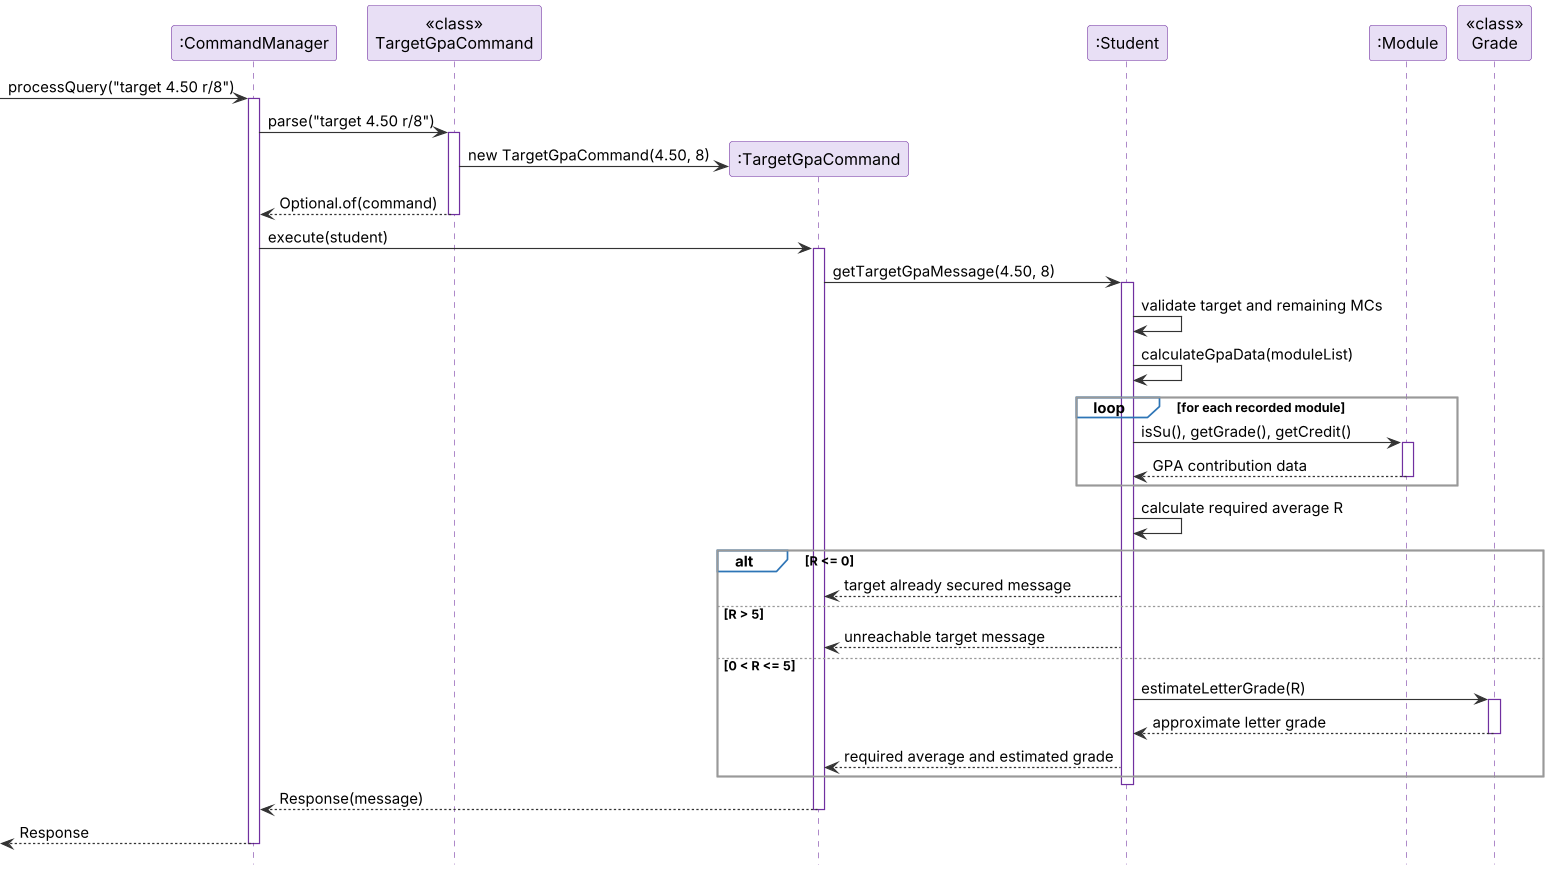

The diagram above was rendered by PlantUML. Its source (embedded in the PNG):
@startuml
!include style.puml
participant ":CommandManager" as CM
participant "<<class>>\nTargetGpaCommand" as TC
participant ":TargetGpaCommand" as T
participant ":Student" as S
participant ":Module" as M
participant "<<class>>\nGrade" as G
[-> CM : processQuery("target 4.50 r/8")
activate CM
CM -> TC : parse("target 4.50 r/8")
activate TC
create T
TC -> T : new TargetGpaCommand(4.50, 8)
TC --> CM : Optional.of(command)
deactivate TC
CM -> T : execute(student)
activate T
T -> S : getTargetGpaMessage(4.50, 8)
activate S
S -> S : validate target and remaining MCs
S -> S : calculateGpaData(moduleList)
loop for each recorded module
  S -> M : isSu(), getGrade(), getCredit()
  activate M
  M --> S : GPA contribution data
  deactivate M
end
S -> S : calculate required average R
alt R <= 0
  S --> T : target already secured message
else R > 5
  S --> T : unreachable target message
else 0 < R <= 5
  S -> G : estimateLetterGrade(R)
  activate G
  G --> S : approximate letter grade
  deactivate G
  S --> T : required average and estimated grade
end
deactivate S
T --> CM : Response(message)
deactivate T
[<-- CM : Response
deactivate CM
@enduml